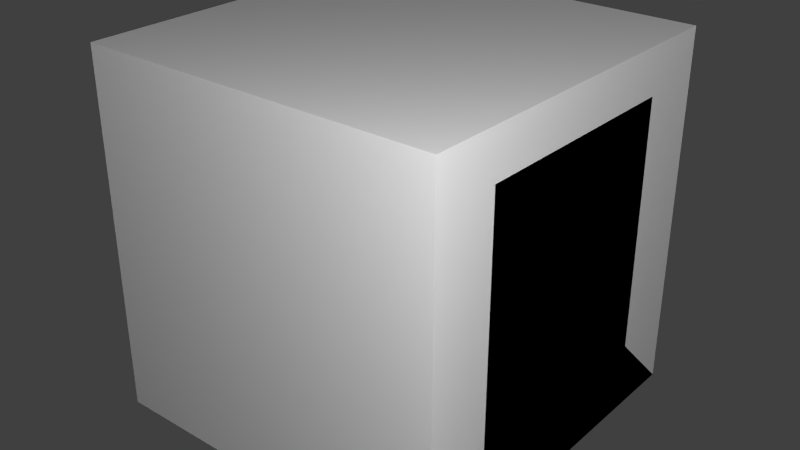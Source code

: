 # Source: relay800.blend  (saved by Blender 2.65.0; exported with 4.5.12 LTS)
import bpy
from mathutils import Matrix  # noqa: F401  (used for matrix-valued properties, if any)

bpy.ops.wm.read_factory_settings(use_empty=True)
scene = bpy.context.scene
scene.name = 'Scene'

# ---- collections
col_collection_1 = bpy.data.collections.new('Collection 1'); scene.collection.children.link(col_collection_1)

# ---- materials (node trees are filled in below, after node groups)
mat_material = bpy.data.materials.new('Material')
mat_material.alpha_threshold = 0.0
mat_material.use_transparent_shadow = False
mat_material.roughness = 0.5
mat_material.line_color = (0.0, 0.0, 0.0, 1.0)

# ---- material node trees

# ---- world
world_world = bpy.data.worlds.new('World'); scene.world = world_world
world_world.color = (0.05088, 0.05088, 0.05088)
world_world.use_sun_shadow = False
world_world.sun_shadow_jitter_overblur = 0.0
world_world.cycles.sampling_method = 'MANUAL'
world_world.cycles.sample_map_resolution = 256

# ---- lights
light_point_001 = bpy.data.lights.new('Point.001', 'POINT')
light_point_001.transmission_factor = 0.0
light_point_001.energy = 100.0
light_point_001.shadow_buffer_clip_start = 0.5
light_point_001.shadow_soft_size = 0.1
light_point_001.shadow_maximum_resolution = 0.006
light_point_001.use_absolute_resolution = True
light_point_001.cycles.use_multiple_importance_sampling = False
light_point = bpy.data.lights.new('Point', 'POINT')
light_point.transmission_factor = 0.0
light_point.energy = 100.0
light_point.shadow_buffer_clip_start = 0.5
light_point.shadow_soft_size = 0.1
light_point.shadow_maximum_resolution = 0.006
light_point.use_absolute_resolution = True
light_point.cycles.use_multiple_importance_sampling = False
light_lamp = bpy.data.lights.new('Lamp', 'POINT')
light_lamp.transmission_factor = 0.0
light_lamp.cutoff_distance = 30.0
light_lamp.energy = 100.0
light_lamp.shadow_buffer_clip_start = 1.001
light_lamp.shadow_soft_size = 0.1
light_lamp.shadow_maximum_resolution = 0.006
light_lamp.use_absolute_resolution = True
light_lamp.cycles.use_multiple_importance_sampling = False

# ---- meshes
me_relay0 = bpy.data.meshes.new('relay0')
me_relay0.from_pydata([(-0.0625, -0.0625, -0.3125), (-0.0625, 0.0625, -0.3125), (0.125, 0.09, 0.1313), (0.125, -0.09, 0.1313), (-0.2062, 0.0625, -0.25), (-0.2062, -0.0625, -0.25), (0.0267, -0.0625, 0.1313), (0.0267, 0.0625, 0.1313), (0.4125, 0.08125, 0.1313), (0.4125, -0.08125, 0.1313), (0.2687, 0.1671, 0.1313), (0.2687, -0.1671, 0.1313)], [], [(6, 0, 1, 7), (6, 3, 2, 7), (1, 4, 5, 0), (11, 10, 2, 3), (9, 8, 10, 11)])
_uv = me_relay0.uv_layers.new(name='UVMap')
_uv.uv.foreach_set('vector', [0.2969, 0.9688, 0.2969, 0.75, 0.3281, 0.75, 0.3281, 0.9688, 0.3281, 0.9688, 0.3281, 1.0, 0.3125, 1.0, 0.3125, 0.9688, 0.3281, 0.7812, 0.3281, 0.8438, 0.2969, 0.8438, 0.2969, 0.7812, 0.3281, 0.9688, 0.3281, 1.0, 0.3125, 1.0, 0.3125, 0.9688, 0.3281, 0.9688, 0.3281, 1.0, 0.3125, 1.0, 0.3125, 0.9688])
me_relay0.use_remesh_preserve_volume = False
me_relay0.use_remesh_preserve_attributes = False
me_relay0.use_mirror_vertex_groups = False
me_relay0.update()
me_relay1 = bpy.data.meshes.new('relay1')
me_relay1.from_pydata([(0.0, -0.0625, 0.0), (0.0, 0.0625, 0.0), (0.0, -0.0625, 0.375), (0.0, 0.0625, 0.375), (-0.0625, -0.0625, 0.4375), (-0.0625, 0.0625, 0.4375), (0.0, -0.0625, 0.5), (0.0, 0.0625, 0.5)], [], [(4, 6, 7, 5), (2, 4, 5, 3), (6, 0, 1, 7), (4, 2, 6), (7, 3, 5)])
_uv = me_relay1.uv_layers.new(name='UVMap')
_uv.uv.foreach_set('vector', [0.3281, 0.9688, 0.3281, 1.0, 0.3594, 1.0, 0.3594, 0.9688, 0.3594, 0.9375, 0.3594, 1.0, 0.3281, 1.0, 0.3281, 0.9375, 0.2969, 1.0, 0.2969, 0.75, 0.3281, 0.75, 0.3281, 1.0, 0.3594, 0.9688, 0.3594, 1.0, 0.3438, 0.9688, 0.3438, 1.0, 0.3594, 1.0, 0.3594, 0.9688])
me_relay1.use_remesh_preserve_volume = False
me_relay1.use_remesh_preserve_attributes = False
me_relay1.use_mirror_vertex_groups = False
me_relay1.update()
me_main = bpy.data.meshes.new('main')
me_main.from_pydata([(-0.5, -0.3125, -0.125), (-0.5, 0.3125, -0.125), (0.5, 0.3125, -0.125), (0.5, -0.3125, -0.125), (-0.5, -0.3125, 0.125), (-0.5, 0.3125, 0.125), (0.5, 0.3125, 0.125), (0.5, -0.3125, 0.125), (0.0625, 0.1875, 0.125), (-0.0625, 0.1875, 0.125), (0.2688, 0.1875, 0.125), (0.2688, 0.1875, 0.625), (0.4311, 0.09375, 0.125), (0.4311, 0.09375, 0.625), (0.4311, -0.09375, 0.125), (0.4311, -0.09375, 0.625), (0.2688, -0.1875, 0.125), (0.2688, -0.1875, 0.625), (0.1064, -0.09375, 0.125), (0.1064, -0.09375, 0.625), (0.1064, 0.09375, 0.125), (0.1064, 0.09375, 0.625), (0.0625, -0.1875, 0.125), (-0.0625, -0.1875, 0.125), (0.0625, 0.1875, 0.4375), (-0.0625, 0.1875, 0.4375), (0.0625, -0.1875, 0.4375), (-0.0625, -0.1875, 0.4375), (0.0625, -0.125, 0.125), (-0.0625, -0.125, 0.125), (0.0625, -0.125, 0.4375), (-0.0625, -0.125, 0.4375), (0.0625, 0.125, 0.125), (-0.0625, 0.125, 0.125), (0.0625, 0.125, 0.4375), (-0.0625, 0.125, 0.4375), (-0.5, -0.3125, 0.75), (-0.5, 0.3125, 0.75), (0.5, 0.3125, 0.75), (0.5, -0.3125, 0.75), (-0.375, -0.0625, 0.125), (-0.375, 0.0625, 0.125), (-0.375, -0.0625, 0.5), (-0.375, 0.0625, 0.5), (-0.3125, -0.0625, 0.5625), (-0.3125, 0.0625, 0.5625), (-0.375, -0.0625, 0.625), (-0.375, 0.0625, 0.625), (0.0625, -0.0625, 0.4375), (-0.0625, -0.0625, 0.4375), (0.0625, 0.0625, 0.4375), (-0.0625, 0.0625, 0.4375), (0.0625, 0.1875, 0.5625), (-0.0625, 0.1875, 0.5625), (0.0625, -0.1875, 0.5625), (-0.0625, -0.1875, 0.5625), (0.0625, -0.0625, 0.5625), (-0.0625, -0.0625, 0.5625), (0.0625, 0.0625, 0.5625), (-0.0625, 0.0625, 0.5625), (-0.5, -0.3125, 0.125), (-0.5, 0.3125, 0.125), (0.5, 0.3125, 0.125), (0.5, -0.3125, 0.125)], [], [(4, 5, 1, 0), (5, 6, 2, 1), (6, 7, 3, 2), (7, 4, 0, 3), (0, 1, 2, 3), (7, 6, 5, 4), (23, 22, 26, 27), (32, 8, 24, 34), (10, 11, 13, 12), (31, 29, 23, 27), (28, 29, 31, 30), (12, 13, 15, 14), (28, 30, 26, 22), (14, 15, 17, 16), (8, 9, 25, 24), (16, 17, 19, 18), (13, 11, 21, 19, 17, 15), (20, 21, 11, 10), (18, 19, 21, 20), (39, 38, 37, 36), (9, 33, 35, 25), (32, 34, 35, 33), (4, 36, 39, 7), (5, 37, 36, 4), (6, 38, 37, 5), (7, 39, 38, 6), (44, 45, 47, 46), (42, 43, 45, 44), (46, 40, 41, 47), (44, 46, 42), (47, 45, 43), (26, 54, 55, 27), (49, 57, 56, 48), (55, 54, 56, 57), (52, 53, 59, 58), (27, 55, 57, 49), (24, 52, 58, 50), (50, 58, 59, 51), (25, 53, 52, 24), (48, 56, 54, 26), (51, 59, 53, 25), (48, 30, 31, 49), (50, 51, 35, 34), (63, 62, 61, 60)])
_uv = me_main.uv_layers.new(name='UVMap')
_uv.uv.foreach_set('vector', [0.4375, 0.5, 0.5938, 0.5, 0.5938, 0.625, 0.4375, 0.625, 0.4062, 0.5, 0.6562, 0.5, 0.6562, 0.625, 0.4062, 0.625, 0.4531, 0.5, 0.6094, 0.5, 0.6094, 0.625, 0.4531, 0.625, 0.6562, 0.5, 0.4062, 0.5, 0.4062, 0.625, 0.6562, 0.625, 0.03125, 0.3125, 0.03125, 0.625, 0.2812, 0.625, 0.2812, 0.3125, 0.2812, 0.625, 0.2812, 0.9375, 0.03125, 0.9375, 0.03125, 0.625, 0.2969, 0.3438, 0.3281, 0.3438, 0.3281, 0.5, 0.2969, 0.5, 0.3281, 0.3438, 0.3438, 0.3438, 0.3438, 0.5, 0.3281, 0.5, 0.125, 0.03125, 0.125, 0.2812, 0.07812, 0.2812, 0.07812, 0.03125, 0.3281, 0.5, 0.3281, 0.3438, 0.3125, 0.3438, 0.3125, 0.5, 0.3594, 0.3125, 0.3281, 0.3125, 0.3281, 0.4688, 0.3594, 0.4688, 0.07812, 0.0625, 0.07812, 0.2812, 0.03125, 0.2812, 0.03125, 0.03125, 0.3438, 0.3438, 0.3438, 0.5, 0.3281, 0.5, 0.3281, 0.3438, 0.3125, 0.03125, 0.3125, 0.2812, 0.2656, 0.2812, 0.2656, 0.03125, 0.3281, 0.3438, 0.2969, 0.3438, 0.2969, 0.5, 0.3281, 0.5, 0.2656, 0.03125, 0.2656, 0.2812, 0.2188, 0.2812, 0.2188, 0.03125, 0.1719, 0.03125, 0.1719, 0.0, 0.1719, 0.0, 0.1875, 0.0, 0.1875, 0.0, 0.1875, 0.03125, 0.1719, 0.03125, 0.1719, 0.2812, 0.125, 0.2812, 0.125, 0.03125, 0.2188, 0.03125, 0.2188, 0.2812, 0.1719, 0.2812, 0.1719, 0.03125, 0.625, 0.6875, 0.625, 1.0, 0.375, 1.0, 0.375, 0.6875, 0.3125, 0.3438, 0.3281, 0.3438, 0.3281, 0.5, 0.3125, 0.5, 0.3594, 0.3125, 0.3594, 0.4688, 0.3281, 0.4688, 0.3281, 0.3125, 0.375, 1.0, 0.375, 0.6875, 0.625, 0.6875, 0.625, 1.0, 0.625, 1.0, 0.7812, 1.0, 0.7812, 0.6875, 0.625, 0.6875, 0.625, 0.6875, 0.625, 1.0, 0.375, 1.0, 0.375, 0.6875, 0.625, 1.0, 0.7812, 1.0, 0.7812, 0.6875, 0.625, 0.6875, 0.3281, 0.9688, 0.3594, 0.9688, 0.3594, 1.0, 0.3281, 1.0, 0.3281, 0.9375, 0.3594, 0.9375, 0.3594, 0.9688, 0.3281, 0.9688, 0.2969, 1.0, 0.2969, 0.75, 0.3281, 0.75, 0.3281, 1.0, 0.3594, 1.0, 0.3594, 0.9688, 0.3438, 1.0, 0.3594, 0.9688, 0.3438, 1.0, 0.3594, 1.0, 0.3281, 0.5, 0.3281, 0.5625, 0.2969, 0.5625, 0.2969, 0.5, 0.2969, 0.5625, 0.2969, 0.625, 0.3281, 0.625, 0.3281, 0.5625, 0.3281, 0.5625, 0.2969, 0.5625, 0.2969, 0.625, 0.3281, 0.625, 0.3281, 0.5625, 0.2969, 0.5625, 0.2969, 0.625, 0.3281, 0.625, 0.3125, 0.5, 0.3125, 0.5625, 0.3438, 0.5625, 0.3438, 0.5, 0.3594, 0.5, 0.3594, 0.5625, 0.3281, 0.5625, 0.3281, 0.5, 0.3594, 0.5, 0.3594, 0.5625, 0.3281, 0.5625, 0.3281, 0.5, 0.2969, 0.5, 0.2969, 0.5625, 0.3281, 0.5625, 0.3281, 0.5, 0.3594, 0.5, 0.3594, 0.5625, 0.3281, 0.5625, 0.3281, 0.5, 0.3438, 0.5, 0.3438, 0.5625, 0.3125, 0.5625, 0.3125, 0.5, 0.3594, 0.5, 0.3594, 0.4688, 0.3281, 0.4688, 0.3281, 0.5, 0.3594, 0.5, 0.3281, 0.5, 0.3281, 0.4688, 0.3594, 0.4688, 0.2812, 0.625, 0.2812, 0.9375, 0.03125, 0.9375, 0.03125, 0.625])
me_main.use_remesh_preserve_volume = False
me_main.use_remesh_preserve_attributes = False
me_main.use_mirror_vertex_groups = False
me_main.update()
me_cube_002 = bpy.data.meshes.new('Cube.002')
me_cube_002.from_pydata([(0.5, 0.5, 0.0), (0.5, -0.5, 0.0), (-0.5, -0.5, 0.0), (-0.5, 0.5, 0.0), (0.5, -3.129e-07, 0.5), (-0.5, 7.451e-08, 0.5)], [], [(0, 1, 2, 3), (1, 4, 5, 2), (0, 4, 1), (2, 5, 3), (4, 0, 3, 5)])
me_cube_002.materials.append(mat_material)
me_cube_002.use_remesh_preserve_volume = False
me_cube_002.use_remesh_preserve_attributes = False
me_cube_002.use_mirror_vertex_groups = False
me_cube_002.update()
me_cube_001 = bpy.data.meshes.new('Cube.001')
me_cube_001.from_pydata([(0.5, 0.5, 0.0), (0.5, -0.5, 0.0), (-0.5, -0.5, 0.0), (-0.5, 0.5, 0.0), (-8.196e-08, -1.192e-07, 0.5)], [], [(0, 1, 2, 3), (0, 4, 1), (1, 4, 2), (2, 4, 3), (4, 0, 3)])
me_cube_001.materials.append(mat_material)
me_cube_001.use_remesh_preserve_volume = False
me_cube_001.use_remesh_preserve_attributes = False
me_cube_001.use_mirror_vertex_groups = False
me_cube_001.update()
me_cube = bpy.data.meshes.new('Cube')
me_cube.from_pydata([(0.5, 0.5, 0.0), (0.5, -0.5, 0.0), (-0.5, -0.5, 0.0), (-0.5, 0.5, 0.0), (0.5, 0.5, 1.0), (0.5, -0.5, 1.0), (-0.5, -0.5, 1.0), (-0.5, 0.5, 1.0)], [], [(0, 1, 2, 3), (4, 7, 6, 5), (0, 4, 5, 1), (1, 5, 6, 2), (2, 6, 7, 3), (4, 0, 3, 7)])
me_cube.materials.append(mat_material)
me_cube.use_remesh_preserve_volume = False
me_cube.use_remesh_preserve_attributes = False
me_cube.use_mirror_vertex_groups = False
me_cube.update()

# ---- objects
ob_relay0 = bpy.data.objects.new('relay0', me_relay0)
ob_relay1 = bpy.data.objects.new('relay1', me_relay1)
ob_main = bpy.data.objects.new('main', me_main)
ob_point_001 = bpy.data.objects.new('Point.001', light_point_001)
ob_point = bpy.data.objects.new('Point', light_point)
ob_minecraft_2_edge_connectivity = bpy.data.objects.new('Minecraft 2 Edge Connectivity', me_cube_002)
ob_minecraft_4_edge_connectivity = bpy.data.objects.new('Minecraft 4 Edge Connectivity', me_cube_001)
ob_minecraft_block = bpy.data.objects.new('Minecraft Block', me_cube)
ob_lamp = bpy.data.objects.new('Lamp', light_lamp)

# ---- transforms, parenting, visibility, modifiers, constraints
ob_relay0.location = (-0.01085, 1.276e-10, 0.6241)
ob_relay0.rotation_euler = (2.073e-09, -0.1745, -2.369e-08)
ob_relay0.lineart.crease_threshold = 0.0
ob_relay1.location = (-0.1875, -7.494e-16, 0.25)
ob_relay1.lineart.crease_threshold = 0.0
ob_main.location = (0.0, 0.0, 0.125)
ob_main.lineart.crease_threshold = 0.0
ob_point_001.location = (-1.642, 1.15, -0.6626)
ob_point_001.lineart.crease_threshold = 0.0
ob_point.location = (1.354, -1.362, 1.619)
ob_point.lineart.crease_threshold = 0.0
ob_minecraft_2_edge_connectivity.location = (0.0, 0.0, 0.0)
ob_minecraft_2_edge_connectivity.lock_location = (True, True, True)
ob_minecraft_2_edge_connectivity.lock_rotation = (True, True, True)
ob_minecraft_2_edge_connectivity.lock_rotations_4d = False
ob_minecraft_2_edge_connectivity.lock_scale = (True, True, True)
ob_minecraft_2_edge_connectivity.empty_display_type = 'ARROWS'
ob_minecraft_2_edge_connectivity.hide_viewport = True
ob_minecraft_2_edge_connectivity.display_type = 'WIRE'
ob_minecraft_2_edge_connectivity.lineart.crease_threshold = 0.0
ob_minecraft_4_edge_connectivity.location = (0.0, 0.0, 0.0)
ob_minecraft_4_edge_connectivity.lock_location = (True, True, True)
ob_minecraft_4_edge_connectivity.lock_rotation = (True, True, True)
ob_minecraft_4_edge_connectivity.lock_rotations_4d = False
ob_minecraft_4_edge_connectivity.lock_scale = (True, True, True)
ob_minecraft_4_edge_connectivity.empty_display_type = 'ARROWS'
ob_minecraft_4_edge_connectivity.hide_viewport = True
ob_minecraft_4_edge_connectivity.display_type = 'WIRE'
ob_minecraft_4_edge_connectivity.lineart.crease_threshold = 0.0
ob_minecraft_block.location = (0.0, 0.0, 0.0)
ob_minecraft_block.lock_location = (True, True, True)
ob_minecraft_block.lock_rotation = (True, True, True)
ob_minecraft_block.lock_rotations_4d = False
ob_minecraft_block.lock_scale = (True, True, True)
ob_minecraft_block.empty_display_type = 'ARROWS'
ob_minecraft_block.hide_viewport = True
ob_minecraft_block.display_type = 'WIRE'
ob_minecraft_block.lineart.crease_threshold = 0.0
ob_lamp.location = (4.076, 1.005, 5.904)
ob_lamp.rotation_euler = (0.6503, 0.05522, 1.866)
ob_lamp.lock_rotations_4d = False
ob_lamp.empty_display_type = 'ARROWS'
ob_lamp.color = (0.0, 0.0, 0.0, 0.0)
ob_lamp.hide_viewport = True
ob_lamp.lineart.crease_threshold = 0.0

# ---- collection membership
col_collection_1.objects.link(ob_relay0)
col_collection_1.objects.link(ob_relay1)
col_collection_1.objects.link(ob_main)
col_collection_1.objects.link(ob_point_001)
col_collection_1.objects.link(ob_point)
col_collection_1.objects.link(ob_minecraft_2_edge_connectivity)
col_collection_1.objects.link(ob_minecraft_4_edge_connectivity)
col_collection_1.objects.link(ob_minecraft_block)
col_collection_1.objects.link(ob_lamp)

# ---- scene / render settings (as saved in the file)
scene.frame_start = 1; scene.frame_end = 250; scene.frame_set(1)
scene.render.engine = 'BLENDER_EEVEE_NEXT'
scene.render.image_settings.color_mode = 'RGB'
scene.render.image_settings.compression = 90
scene.render.resolution_percentage = 50
scene.render.dither_intensity = 0.0
scene.render.bake_margin = 2
scene.cycles.use_denoising = False
scene.cycles.samples = 10
scene.cycles.sampling_pattern = 'TABULATED_SOBOL'
scene.cycles.light_sampling_threshold = 0.0
scene.cycles.use_adaptive_sampling = False
scene.cycles.use_light_tree = False
scene.cycles.blur_glossy = 0.0
scene.cycles.volume_bounces = 1
scene.cycles.pixel_filter_type = 'GAUSSIAN'
scene.cycles.sample_clamp_indirect = 0.0
scene.view_settings.view_transform = 'Standard'
bpy.context.view_layer.update()

# ---- added for rendering (the .blend has no active camera): camera
cam_auto = bpy.data.cameras.new('AutoCamera')
cam_auto.lens = 50.0
cam_auto.sensor_width = 36.0
cam_auto.clip_end = 1000.0
ob_auto_camera = bpy.data.objects.new('AutoCamera', cam_auto)
scene.collection.objects.link(ob_auto_camera)
ob_auto_camera.location = (1.60254, -1.92304, 1.78203)
ob_auto_camera.rotation_euler = (1.09748, -7.21219e-08, 0.694738)
scene.camera = ob_auto_camera
bpy.context.view_layer.update()
